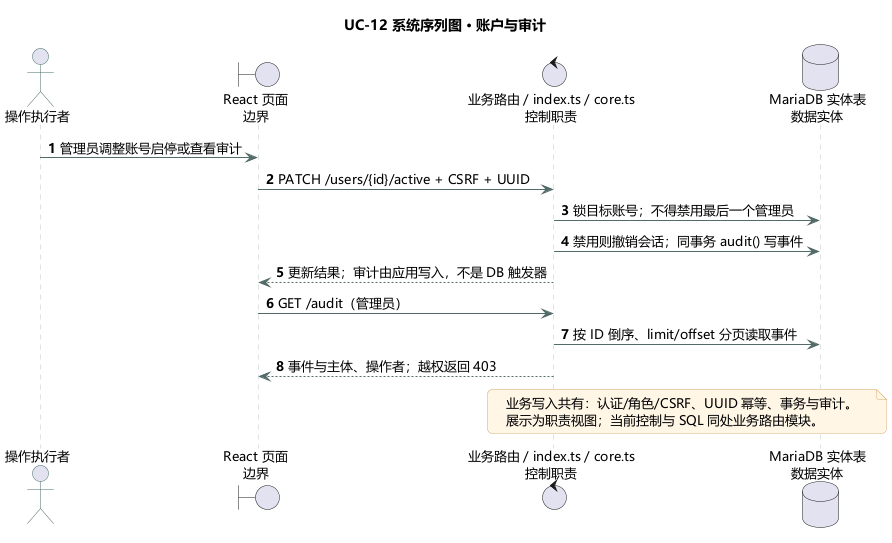

The diagram above was rendered by PlantUML. Its source (embedded in the PNG):
@startuml
!pragma layout smetana
skinparam backgroundColor #FFFFFF
skinparam shadowing false
skinparam defaultFontName Microsoft YaHei
skinparam defaultFontSize 13
skinparam roundcorner 10
skinparam ArrowColor #526A68
skinparam classBorderColor #476C68
skinparam classBackgroundColor #F1F7F5
skinparam classAttributeIconSize 0
skinparam packageBorderColor #AABCB7
skinparam packageBackgroundColor #FAFCFB
skinparam sequenceParticipantBackgroundColor #E9F3EF
skinparam sequenceParticipantBorderColor #476C68
skinparam sequenceLifeLineBorderColor #B8C7C2
skinparam actorBorderColor #476C68
skinparam usecaseBackgroundColor #EFF6F3
skinparam usecaseBorderColor #476C68
skinparam stateBackgroundColor #EFF6F3
skinparam stateBorderColor #476C68
skinparam noteBackgroundColor #FFF6E6
skinparam noteBorderColor #D6AF6E
title UC-12 系统序列图 · 账户与审计
actor "操作执行者" as actor
boundary "React 页面\n边界" as ui
control "业务路由 / index.ts / core.ts\n控制职责" as api
database "MariaDB 实体表\n数据实体" as db
autonumber
actor -> ui : 管理员调整账号启停或查看审计
ui -> api : PATCH /users/{id}/active + CSRF + UUID
api -> db : 锁目标账号；不得禁用最后一个管理员
api -> db : 禁用则撤销会话；同事务 audit() 写事件
api --> ui : 更新结果；审计由应用写入，不是 DB 触发器
ui -> api : GET /audit（管理员）
api -> db : 按 ID 倒序、limit/offset 分页读取事件
api --> ui : 事件与主体、操作者；越权返回 403
note over api,db
业务写入共有：认证/角色/CSRF、UUID 幂等、事务与审计。
展示为职责视图；当前控制与 SQL 同处业务路由模块。
end note
@enduml